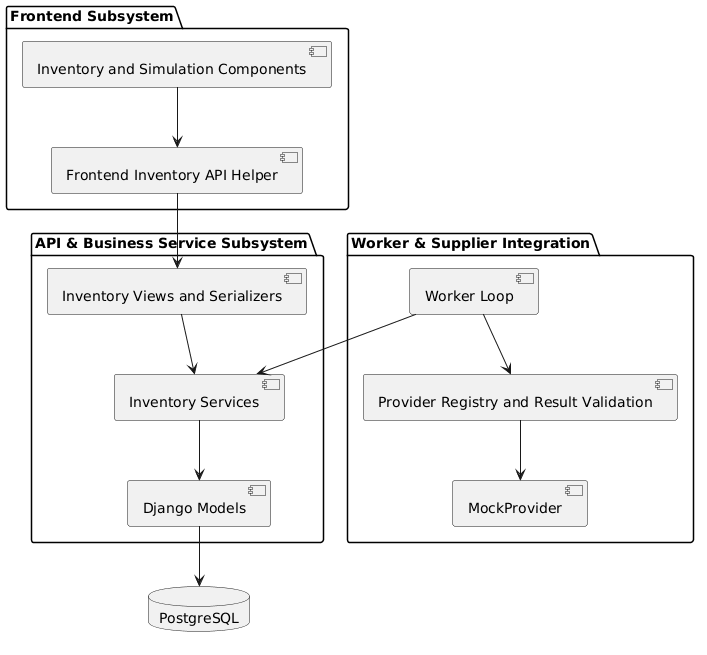

The diagram above was rendered by PlantUML. Its source (embedded in the PNG):
@startuml
skinparam componentStyle uml2

package "Frontend Subsystem" {
  [Inventory and Simulation Components] as UI
  [Frontend Inventory API Helper] as Client
}

package "API & Business Service Subsystem" {
  [Inventory Views and Serializers] as Views
  [Inventory Services] as Services
  [Django Models] as Models
}

package "Worker & Supplier Integration" {
  [Worker Loop] as Worker
  [Provider Registry and Result Validation] as Providers
  [MockProvider] as Mock
}

database "PostgreSQL" as DB

UI --> Client
Client --> Views
Views --> Services
Worker --> Services
Worker --> Providers
Providers --> Mock
Services --> Models
Models --> DB
@enduml